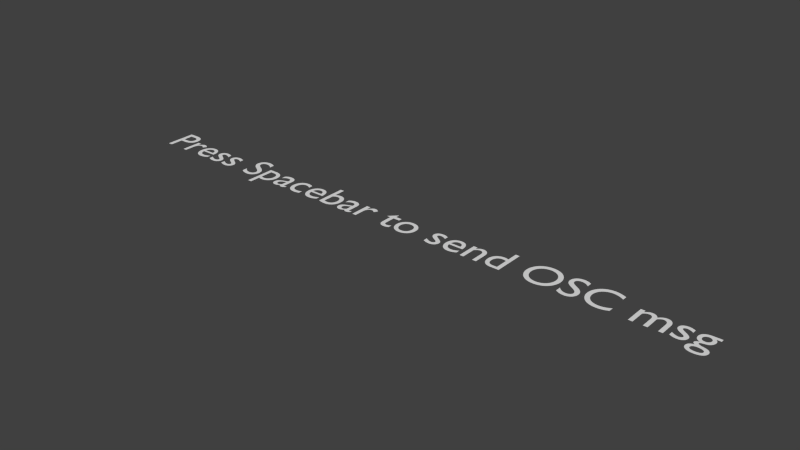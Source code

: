 # Source: main_OSC.blend  (saved by Blender 2.75.0; exported with 4.5.12 LTS)
import bpy
from mathutils import Matrix  # noqa: F401  (used for matrix-valued properties, if any)

bpy.ops.wm.read_factory_settings(use_empty=True)
scene = bpy.context.scene
scene.name = 'Scene'

# ---- collections
col_collection_1 = bpy.data.collections.new('Collection 1'); scene.collection.children.link(col_collection_1)

# ---- world
world_world = bpy.data.worlds.new('World'); scene.world = world_world
world_world.color = (0.05088, 0.05088, 0.05088)
world_world.use_sun_shadow = False
world_world.sun_shadow_jitter_overblur = 0.0
world_world.cycles.sampling_method = 'MANUAL'
world_world.cycles.sample_map_resolution = 256

# ---- curves / text
txt_text = bpy.data.curves.new('Text', 'FONT')
txt_text.dimensions = '2D'
txt_text.body = 'Press Spacebar to send OSC msg'
txt_text.use_path_clamp = True
txt_text.bevel_resolution = 0

# ---- objects
ob_text = bpy.data.objects.new('Text', txt_text)
ob_logic_osc = bpy.data.objects.new('Logic_OSC', None)

# ---- transforms, parenting, visibility, modifiers, constraints
ob_text.location = (-18.69, -0.204, 0.0)
ob_text.scale = (2.0, 2.0, 2.0)
ob_text.lineart.crease_threshold = 0.0
ob_logic_osc.location = (0.0, 0.0, 0.0)
ob_logic_osc.empty_image_offset = (0.0, 0.0)
ob_logic_osc.lineart.crease_threshold = 0.0

# ---- collection membership
col_collection_1.objects.link(ob_text)
col_collection_1.objects.link(ob_logic_osc)

# ---- scene / render settings (as saved in the file)
scene.frame_start = 1; scene.frame_end = 250; scene.frame_set(1)
scene.render.engine = 'BLENDER_EEVEE_NEXT'
scene.render.image_settings.compression = 90
scene.render.resolution_percentage = 50
scene.render.dither_intensity = 0.0
scene.cycles.use_denoising = False
scene.cycles.samples = 10
scene.cycles.sampling_pattern = 'TABULATED_SOBOL'
scene.cycles.light_sampling_threshold = 0.0
scene.cycles.use_adaptive_sampling = False
scene.cycles.use_light_tree = False
scene.cycles.blur_glossy = 0.0
scene.cycles.volume_bounces = 1
scene.cycles.pixel_filter_type = 'GAUSSIAN'
scene.cycles.sample_clamp_indirect = 0.0
scene.view_settings.view_transform = 'Standard'
bpy.context.view_layer.update()

# ---- added for rendering (the .blend has no active camera and no usable light): camera, sun
cam_auto = bpy.data.cameras.new('AutoCamera')
cam_auto.lens = 50.0
cam_auto.sensor_width = 36.0
cam_auto.clip_end = 1000.0
ob_auto_camera = bpy.data.objects.new('AutoCamera', cam_auto)
scene.collection.objects.link(ob_auto_camera)
ob_auto_camera.location = (19.7798, -29.6238, 19.9205)
ob_auto_camera.rotation_euler = (1.09748, -7.21219e-08, 0.694738)
scene.camera = ob_auto_camera
light_auto_sun = bpy.data.lights.new('AutoSun', 'SUN')
light_auto_sun.energy = 3.0
light_auto_sun.angle = 0.0523599
ob_auto_sun = bpy.data.objects.new('AutoSun', light_auto_sun)
scene.collection.objects.link(ob_auto_sun)
ob_auto_sun.rotation_euler = (0.872665, 0.174533, 0.523599)
bpy.context.view_layer.update()
